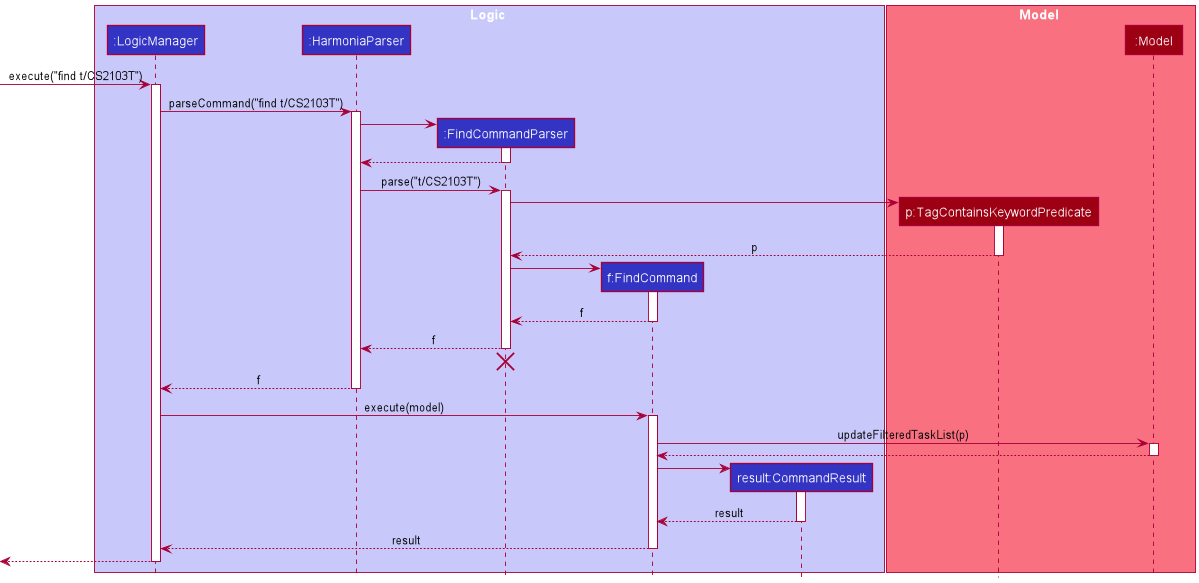

The diagram above was rendered by PlantUML. Its source (embedded in the PNG):
@startuml
!include style.puml

box Logic LOGIC_COLOR_T1
participant ":LogicManager" as LogicManager LOGIC_COLOR
participant ":HarmoniaParser" as HarmoniaParser LOGIC_COLOR
participant ":FindCommandParser" as FindCommandParser LOGIC_COLOR
participant "f:FindCommand" as FindCommand LOGIC_COLOR
participant "result:CommandResult" as CommandResult LOGIC_COLOR
end box

box Model MODEL_COLOR_T1
participant "p:TagContainsKeywordPredicate" as TagContainsKeywordPredicate MODEL_COLOR
participant ":Model" as Model MODEL_COLOR
end box

[-> LogicManager : execute("find t/CS2103T")
activate LogicManager

LogicManager -> HarmoniaParser : parseCommand("find t/CS2103T")
activate HarmoniaParser

create FindCommandParser
HarmoniaParser -> FindCommandParser
activate FindCommandParser

FindCommandParser --> HarmoniaParser
deactivate FindCommandParser

HarmoniaParser -> FindCommandParser : parse("t/CS2103T")
activate FindCommandParser

create TagContainsKeywordPredicate
FindCommandParser -> TagContainsKeywordPredicate
activate TagContainsKeywordPredicate

TagContainsKeywordPredicate --> FindCommandParser : p
deactivate TagContainsKeywordPredicate

create FindCommand
FindCommandParser -> FindCommand
activate FindCommand

FindCommand --> FindCommandParser : f
deactivate FindCommand

FindCommandParser --> HarmoniaParser : f
deactivate FindCommandParser
'Hidden arrow to position the destroy marker below the end of the activation bar.
FindCommandParser -[hidden]-> HarmoniaParser
destroy FindCommandParser

HarmoniaParser --> LogicManager : f
deactivate HarmoniaParser

LogicManager -> FindCommand : execute(model)
activate FindCommand

FindCommand -> Model : updateFilteredTaskList(p)
activate Model

Model --> FindCommand
deactivate Model

create CommandResult
FindCommand -> CommandResult
activate CommandResult

CommandResult --> FindCommand : result
deactivate CommandResult

FindCommand --> LogicManager : result
deactivate FindCommand

[<--LogicManager
deactivate LogicManager
@enduml